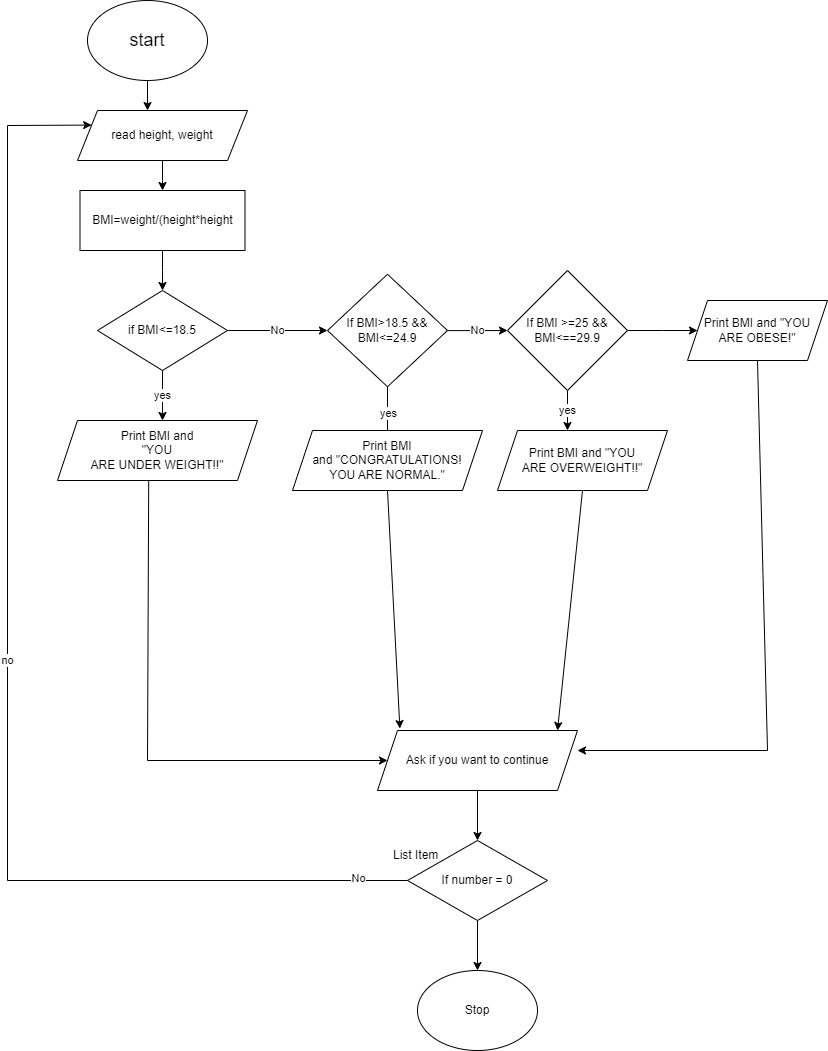

The diagram above was exported from draw.io. Its source (the exported page's mxGraphModel, read from the mxfile embedded in the PNG):
<mxGraphModel dx="1050" dy="596" grid="1" gridSize="10" guides="1" tooltips="1" connect="1" arrows="1" fold="1" page="1" pageScale="1" pageWidth="850" pageHeight="1100" math="0" shadow="0">
  <root>
    <mxCell id="0" />
    <mxCell id="1" parent="0" />
    <mxCell id="eT5ScM0dkPaTSLwXPgku-2" style="edgeStyle=orthogonalEdgeStyle;rounded=0;orthogonalLoop=1;jettySize=auto;html=1;exitX=0.5;exitY=1;exitDx=0;exitDy=0;" edge="1" parent="1" source="eT5ScM0dkPaTSLwXPgku-1">
      <mxGeometry relative="1" as="geometry">
        <mxPoint x="400" y="160" as="targetPoint" />
      </mxGeometry>
    </mxCell>
    <mxCell id="eT5ScM0dkPaTSLwXPgku-1" value="&lt;font style=&quot;font-size: 18px;&quot;&gt;start&lt;/font&gt;" style="ellipse;whiteSpace=wrap;html=1;" vertex="1" parent="1">
      <mxGeometry x="340" y="50" width="120" height="80" as="geometry" />
    </mxCell>
    <mxCell id="eT5ScM0dkPaTSLwXPgku-4" style="edgeStyle=orthogonalEdgeStyle;rounded=0;orthogonalLoop=1;jettySize=auto;html=1;" edge="1" parent="1" source="eT5ScM0dkPaTSLwXPgku-3">
      <mxGeometry relative="1" as="geometry">
        <mxPoint x="415" y="240" as="targetPoint" />
      </mxGeometry>
    </mxCell>
    <mxCell id="eT5ScM0dkPaTSLwXPgku-3" value="read height, weight" style="shape=parallelogram;perimeter=parallelogramPerimeter;whiteSpace=wrap;html=1;fixedSize=1;" vertex="1" parent="1">
      <mxGeometry x="330" y="160" width="170" height="50" as="geometry" />
    </mxCell>
    <mxCell id="eT5ScM0dkPaTSLwXPgku-6" style="edgeStyle=orthogonalEdgeStyle;rounded=0;orthogonalLoop=1;jettySize=auto;html=1;" edge="1" parent="1" source="eT5ScM0dkPaTSLwXPgku-5">
      <mxGeometry relative="1" as="geometry">
        <mxPoint x="415" y="340" as="targetPoint" />
      </mxGeometry>
    </mxCell>
    <mxCell id="eT5ScM0dkPaTSLwXPgku-5" value="BMI=weight/(height*height" style="rounded=0;whiteSpace=wrap;html=1;" vertex="1" parent="1">
      <mxGeometry x="332.5" y="240" width="165" height="60" as="geometry" />
    </mxCell>
    <mxCell id="eT5ScM0dkPaTSLwXPgku-9" value="No" style="edgeStyle=orthogonalEdgeStyle;rounded=0;orthogonalLoop=1;jettySize=auto;html=1;" edge="1" parent="1" source="eT5ScM0dkPaTSLwXPgku-7">
      <mxGeometry relative="1" as="geometry">
        <mxPoint x="580" y="380" as="targetPoint" />
      </mxGeometry>
    </mxCell>
    <mxCell id="eT5ScM0dkPaTSLwXPgku-10" value="yes" style="edgeStyle=orthogonalEdgeStyle;rounded=0;orthogonalLoop=1;jettySize=auto;html=1;" edge="1" parent="1" source="eT5ScM0dkPaTSLwXPgku-7">
      <mxGeometry relative="1" as="geometry">
        <mxPoint x="415" y="470" as="targetPoint" />
      </mxGeometry>
    </mxCell>
    <mxCell id="eT5ScM0dkPaTSLwXPgku-7" value="if BMI&amp;lt;=18.5" style="rhombus;whiteSpace=wrap;html=1;" vertex="1" parent="1">
      <mxGeometry x="350" y="340" width="130" height="80" as="geometry" />
    </mxCell>
    <mxCell id="eT5ScM0dkPaTSLwXPgku-12" value="Print BMI and&lt;div&gt;&quot;YOU&lt;br/&gt;ARE UNDER WEIGHT!!&quot;&lt;/div&gt;" style="shape=parallelogram;perimeter=parallelogramPerimeter;whiteSpace=wrap;html=1;fixedSize=1;" vertex="1" parent="1">
      <mxGeometry x="310" y="470" width="200" height="60" as="geometry" />
    </mxCell>
    <mxCell id="eT5ScM0dkPaTSLwXPgku-14" value="No" style="edgeStyle=orthogonalEdgeStyle;rounded=0;orthogonalLoop=1;jettySize=auto;html=1;" edge="1" parent="1" source="eT5ScM0dkPaTSLwXPgku-13">
      <mxGeometry relative="1" as="geometry">
        <mxPoint x="760" y="380" as="targetPoint" />
      </mxGeometry>
    </mxCell>
    <mxCell id="eT5ScM0dkPaTSLwXPgku-15" value="yes" style="edgeStyle=orthogonalEdgeStyle;rounded=0;orthogonalLoop=1;jettySize=auto;html=1;" edge="1" parent="1" source="eT5ScM0dkPaTSLwXPgku-13">
      <mxGeometry relative="1" as="geometry">
        <mxPoint x="640" y="490" as="targetPoint" />
      </mxGeometry>
    </mxCell>
    <mxCell id="eT5ScM0dkPaTSLwXPgku-13" value="If BMI&amp;gt;18.5 &amp;amp;&amp;amp; BMI&amp;lt;=24.9" style="rhombus;whiteSpace=wrap;html=1;" vertex="1" parent="1">
      <mxGeometry x="580" y="323.75" width="120" height="112.5" as="geometry" />
    </mxCell>
    <mxCell id="eT5ScM0dkPaTSLwXPgku-16" value="Print BMI and&amp;nbsp;&quot;CONGRATULATIONS!&lt;br/&gt;YOU ARE NORMAL.&quot;" style="shape=parallelogram;perimeter=parallelogramPerimeter;whiteSpace=wrap;html=1;fixedSize=1;" vertex="1" parent="1">
      <mxGeometry x="545" y="480" width="190" height="60" as="geometry" />
    </mxCell>
    <mxCell id="eT5ScM0dkPaTSLwXPgku-18" value="yes" style="edgeStyle=orthogonalEdgeStyle;rounded=0;orthogonalLoop=1;jettySize=auto;html=1;" edge="1" parent="1" source="eT5ScM0dkPaTSLwXPgku-17">
      <mxGeometry relative="1" as="geometry">
        <mxPoint x="820" y="480" as="targetPoint" />
      </mxGeometry>
    </mxCell>
    <mxCell id="eT5ScM0dkPaTSLwXPgku-22" style="edgeStyle=orthogonalEdgeStyle;rounded=0;orthogonalLoop=1;jettySize=auto;html=1;" edge="1" parent="1" source="eT5ScM0dkPaTSLwXPgku-17">
      <mxGeometry relative="1" as="geometry">
        <mxPoint x="950" y="380" as="targetPoint" />
      </mxGeometry>
    </mxCell>
    <mxCell id="eT5ScM0dkPaTSLwXPgku-17" value="If BMI &amp;gt;=25 &amp;amp;&amp;amp; BMI&amp;lt;==29.9" style="rhombus;whiteSpace=wrap;html=1;" vertex="1" parent="1">
      <mxGeometry x="760" y="320" width="120" height="120" as="geometry" />
    </mxCell>
    <mxCell id="eT5ScM0dkPaTSLwXPgku-21" value="Print BMI and&amp;nbsp;&quot;YOU&lt;br/&gt;ARE OVERWEIGHT!!&quot;" style="shape=parallelogram;perimeter=parallelogramPerimeter;whiteSpace=wrap;html=1;fixedSize=1;" vertex="1" parent="1">
      <mxGeometry x="750" y="480" width="170" height="60" as="geometry" />
    </mxCell>
    <mxCell id="eT5ScM0dkPaTSLwXPgku-23" value="Print BMI and&amp;nbsp;&quot;YOU&lt;br/&gt;ARE OBESE!&quot;" style="shape=parallelogram;perimeter=parallelogramPerimeter;whiteSpace=wrap;html=1;fixedSize=1;" vertex="1" parent="1">
      <mxGeometry x="940" y="350" width="140" height="60" as="geometry" />
    </mxCell>
    <mxCell id="eT5ScM0dkPaTSLwXPgku-29" value="Ask if you want to continue" style="shape=parallelogram;perimeter=parallelogramPerimeter;whiteSpace=wrap;html=1;fixedSize=1;" vertex="1" parent="1">
      <mxGeometry x="630" y="780" width="200" height="60" as="geometry" />
    </mxCell>
    <mxCell id="eT5ScM0dkPaTSLwXPgku-31" value="" style="endArrow=classic;html=1;rounded=0;exitX=0.456;exitY=1;exitDx=0;exitDy=0;exitPerimeter=0;entryX=0;entryY=0.5;entryDx=0;entryDy=0;" edge="1" parent="1" source="eT5ScM0dkPaTSLwXPgku-12" target="eT5ScM0dkPaTSLwXPgku-29">
      <mxGeometry width="50" height="50" relative="1" as="geometry">
        <mxPoint x="590" y="710" as="sourcePoint" />
        <mxPoint x="390" y="810" as="targetPoint" />
        <Array as="points">
          <mxPoint x="400" y="810" />
        </Array>
      </mxGeometry>
    </mxCell>
    <mxCell id="eT5ScM0dkPaTSLwXPgku-32" value="" style="endArrow=classic;html=1;rounded=0;exitX=0.5;exitY=1;exitDx=0;exitDy=0;entryX=0.112;entryY=-0.033;entryDx=0;entryDy=0;entryPerimeter=0;" edge="1" parent="1" source="eT5ScM0dkPaTSLwXPgku-16" target="eT5ScM0dkPaTSLwXPgku-29">
      <mxGeometry width="50" height="50" relative="1" as="geometry">
        <mxPoint x="660" y="690" as="sourcePoint" />
        <mxPoint x="710" y="640" as="targetPoint" />
      </mxGeometry>
    </mxCell>
    <mxCell id="eT5ScM0dkPaTSLwXPgku-33" value="" style="endArrow=classic;html=1;rounded=0;exitX=0.5;exitY=1;exitDx=0;exitDy=0;entryX=0.9;entryY=0;entryDx=0;entryDy=0;entryPerimeter=0;" edge="1" parent="1" source="eT5ScM0dkPaTSLwXPgku-21" target="eT5ScM0dkPaTSLwXPgku-29">
      <mxGeometry width="50" height="50" relative="1" as="geometry">
        <mxPoint x="660" y="690" as="sourcePoint" />
        <mxPoint x="710" y="640" as="targetPoint" />
      </mxGeometry>
    </mxCell>
    <mxCell id="eT5ScM0dkPaTSLwXPgku-34" value="" style="endArrow=classic;html=1;rounded=0;exitX=0.5;exitY=1;exitDx=0;exitDy=0;" edge="1" parent="1" source="eT5ScM0dkPaTSLwXPgku-23">
      <mxGeometry width="50" height="50" relative="1" as="geometry">
        <mxPoint x="660" y="690" as="sourcePoint" />
        <mxPoint x="830" y="800" as="targetPoint" />
        <Array as="points">
          <mxPoint x="1020" y="800" />
          <mxPoint x="830" y="800" />
        </Array>
      </mxGeometry>
    </mxCell>
    <mxCell id="eT5ScM0dkPaTSLwXPgku-35" value="" style="endArrow=classic;html=1;rounded=0;exitX=0.5;exitY=1;exitDx=0;exitDy=0;" edge="1" parent="1" source="eT5ScM0dkPaTSLwXPgku-29" target="eT5ScM0dkPaTSLwXPgku-36">
      <mxGeometry width="50" height="50" relative="1" as="geometry">
        <mxPoint x="660" y="930" as="sourcePoint" />
        <mxPoint x="730" y="930" as="targetPoint" />
      </mxGeometry>
    </mxCell>
    <mxCell id="eT5ScM0dkPaTSLwXPgku-41" style="edgeStyle=orthogonalEdgeStyle;rounded=0;orthogonalLoop=1;jettySize=auto;html=1;exitX=0.5;exitY=1;exitDx=0;exitDy=0;" edge="1" parent="1" source="eT5ScM0dkPaTSLwXPgku-36" target="eT5ScM0dkPaTSLwXPgku-42">
      <mxGeometry relative="1" as="geometry">
        <mxPoint x="730" y="1060" as="targetPoint" />
      </mxGeometry>
    </mxCell>
    <mxCell id="eT5ScM0dkPaTSLwXPgku-36" value="If number = 0" style="rhombus;whiteSpace=wrap;html=1;" vertex="1" parent="1">
      <mxGeometry x="660" y="890" width="140" height="80" as="geometry" />
    </mxCell>
    <mxCell id="eT5ScM0dkPaTSLwXPgku-37" value="List Item" style="text;strokeColor=none;fillColor=none;align=left;verticalAlign=middle;spacingLeft=4;spacingRight=4;overflow=hidden;points=[[0,0.5],[1,0.5]];portConstraint=eastwest;rotatable=0;whiteSpace=wrap;html=1;" vertex="1" parent="1">
      <mxGeometry x="640" y="890" width="80" height="30" as="geometry" />
    </mxCell>
    <mxCell id="eT5ScM0dkPaTSLwXPgku-38" value="no" style="endArrow=classic;html=1;rounded=0;entryX=0;entryY=0.25;entryDx=0;entryDy=0;exitX=0;exitY=0.5;exitDx=0;exitDy=0;" edge="1" parent="1" source="eT5ScM0dkPaTSLwXPgku-36" target="eT5ScM0dkPaTSLwXPgku-3">
      <mxGeometry width="50" height="50" relative="1" as="geometry">
        <mxPoint x="640" y="960" as="sourcePoint" />
        <mxPoint x="260" y="180" as="targetPoint" />
        <Array as="points">
          <mxPoint x="260" y="930" />
          <mxPoint x="260" y="175" />
        </Array>
      </mxGeometry>
    </mxCell>
    <mxCell id="eT5ScM0dkPaTSLwXPgku-40" value="No" style="edgeLabel;html=1;align=center;verticalAlign=middle;resizable=0;points=[];" vertex="1" connectable="0" parent="eT5ScM0dkPaTSLwXPgku-38">
      <mxGeometry x="-0.9187" y="-3" relative="1" as="geometry">
        <mxPoint as="offset" />
      </mxGeometry>
    </mxCell>
    <mxCell id="eT5ScM0dkPaTSLwXPgku-42" value="Stop" style="ellipse;whiteSpace=wrap;html=1;" vertex="1" parent="1">
      <mxGeometry x="670" y="1020" width="120" height="80" as="geometry" />
    </mxCell>
  </root>
</mxGraphModel>